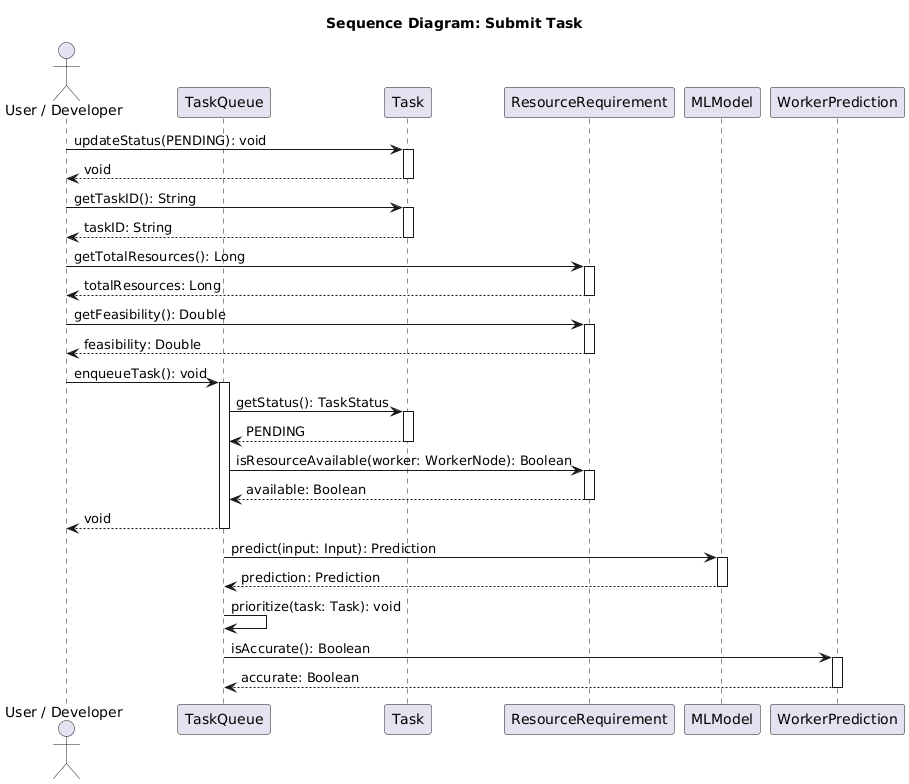

The diagram above was rendered by PlantUML. Its source (embedded in the PNG):
@startuml
title Sequence Diagram: Submit Task

actor "User / Developer" as User
participant "TaskQueue" as TQ
participant "Task" as T
participant "ResourceRequirement" as RR
participant "MLModel" as ML
participant "WorkerPrediction" as WP

User -> T : updateStatus(PENDING): void
activate T
T --> User : void
deactivate T

User -> T : getTaskID(): String
activate T
T --> User : taskID: String
deactivate T

User -> RR : getTotalResources(): Long
activate RR
RR --> User : totalResources: Long
deactivate RR

User -> RR : getFeasibility(): Double
activate RR
RR --> User : feasibility: Double
deactivate RR

User -> TQ : enqueueTask(): void
activate TQ
TQ -> T : getStatus(): TaskStatus
activate T
T --> TQ : PENDING
deactivate T
TQ -> RR : isResourceAvailable(worker: WorkerNode): Boolean
activate RR
RR --> TQ : available: Boolean
deactivate RR
TQ --> User : void
deactivate TQ

TQ -> ML : predict(input: Input): Prediction
activate ML
ML --> TQ : prediction: Prediction
deactivate ML

TQ -> TQ : prioritize(task: Task): void

TQ -> WP : isAccurate(): Boolean
activate WP
WP --> TQ : accurate: Boolean
deactivate WP
@enduml